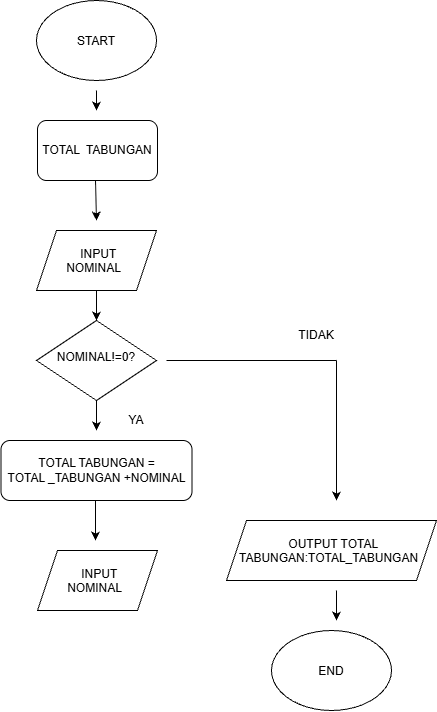

The diagram above was exported from draw.io. Its source (the exported page's mxGraphModel, read from the mxfile embedded in the PNG):
<mxGraphModel dx="2260" dy="922" grid="1" gridSize="10" guides="1" tooltips="1" connect="1" arrows="1" fold="1" page="1" pageScale="1" pageWidth="827" pageHeight="1169" math="0" shadow="0">
  <root>
    <mxCell id="0" />
    <mxCell id="1" parent="0" />
    <mxCell id="oSi2ehrcOWG6DexwPx1q-1" parent="1" style="ellipse;whiteSpace=wrap;html=1;shapeInside=1;" value="START" vertex="1">
      <mxGeometry height="80" width="120" x="-60" y="80" as="geometry" />
    </mxCell>
    <mxCell id="oSi2ehrcOWG6DexwPx1q-2" parent="1" style="rounded=1;whiteSpace=wrap;html=1;roundedPerimeter=1;" value="TOTAL&amp;nbsp; TABUNGAN" vertex="1">
      <mxGeometry height="60" width="120" x="-59" y="200" as="geometry" />
    </mxCell>
    <mxCell id="oSi2ehrcOWG6DexwPx1q-3" parent="1" style="rhombus;whiteSpace=wrap;html=1;shapeInside=1;" value="NOMINAL!=0?" vertex="1">
      <mxGeometry height="80" width="120" x="-60" y="400" as="geometry" />
    </mxCell>
    <mxCell id="oSi2ehrcOWG6DexwPx1q-4" parent="1" style="shape=parallelogram;perimeter=parallelogramPerimeter;whiteSpace=wrap;html=1;shapeInside=1;fixedSize=1;" value="INPUT NOMINAL" vertex="1">
      <mxGeometry height="60" width="120" x="-59" y="630" as="geometry" />
    </mxCell>
    <mxCell id="oSi2ehrcOWG6DexwPx1q-6" parent="1" style="shape=parallelogram;perimeter=parallelogramPerimeter;whiteSpace=wrap;html=1;shapeInside=1;fixedSize=1;" value="INPUT NOMINAL" vertex="1">
      <mxGeometry height="60" width="120" x="-60" y="310" as="geometry" />
    </mxCell>
    <mxCell id="oSi2ehrcOWG6DexwPx1q-7" parent="1" style="rounded=1;whiteSpace=wrap;html=1;roundedPerimeter=1;" value="TOTAL TABUNGAN =&lt;div&gt;TOTAL _TABUNGAN +NOMINAL&lt;/div&gt;" vertex="1">
      <mxGeometry height="60" width="191" x="-95.5" y="520" as="geometry" />
    </mxCell>
    <mxCell id="oSi2ehrcOWG6DexwPx1q-8" parent="1" style="shape=parallelogram;perimeter=parallelogramPerimeter;whiteSpace=wrap;html=1;shapeInside=1;fixedSize=1;" value="OUTPUT TOTAL TABUNGAN:TOTAL_TABUNGAN" vertex="1">
      <mxGeometry height="60" width="210" x="130" y="600" as="geometry" />
    </mxCell>
    <mxCell id="oSi2ehrcOWG6DexwPx1q-9" parent="1" style="ellipse;whiteSpace=wrap;html=1;shapeInside=1;" value="END" vertex="1">
      <mxGeometry height="80" width="120" x="175" y="710" as="geometry" />
    </mxCell>
    <mxCell id="oSi2ehrcOWG6DexwPx1q-10" parent="1" style="text;html=1;whiteSpace=wrap;strokeColor=none;fillColor=none;align=center;verticalAlign=middle;rounded=0;" value="YA" vertex="1">
      <mxGeometry height="30" width="60" x="10" y="485" as="geometry" />
    </mxCell>
    <mxCell id="oSi2ehrcOWG6DexwPx1q-11" edge="1" parent="1" style="endArrow=classic;html=1;rounded=0;" value="">
      <mxGeometry height="50" relative="1" width="50" as="geometry">
        <mxPoint y="170" as="sourcePoint" />
        <mxPoint y="190" as="targetPoint" />
      </mxGeometry>
    </mxCell>
    <mxCell id="oSi2ehrcOWG6DexwPx1q-12" parent="1" style="text;html=1;whiteSpace=wrap;strokeColor=none;fillColor=none;align=center;verticalAlign=middle;rounded=0;" value="TIDAK" vertex="1">
      <mxGeometry height="30" width="60" x="190" y="400" as="geometry" />
    </mxCell>
    <mxCell id="oSi2ehrcOWG6DexwPx1q-13" edge="1" parent="1" style="endArrow=classic;html=1;rounded=0;" value="">
      <mxGeometry height="50" relative="1" width="50" as="geometry">
        <mxPoint x="-1" y="260" as="sourcePoint" />
        <mxPoint y="300" as="targetPoint" />
      </mxGeometry>
    </mxCell>
    <mxCell id="oSi2ehrcOWG6DexwPx1q-14" edge="1" parent="1" source="oSi2ehrcOWG6DexwPx1q-6" style="endArrow=classic;html=1;rounded=0;exitX=0.5;exitY=1;exitDx=0;exitDy=0;" value="">
      <mxGeometry height="50" relative="1" width="50" as="geometry">
        <mxPoint x="-1" y="360" as="sourcePoint" />
        <mxPoint y="400" as="targetPoint" />
      </mxGeometry>
    </mxCell>
    <mxCell id="oSi2ehrcOWG6DexwPx1q-15" edge="1" parent="1" style="endArrow=classic;html=1;rounded=0;exitX=0.5;exitY=1;exitDx=0;exitDy=0;" value="">
      <mxGeometry height="50" relative="1" width="50" as="geometry">
        <mxPoint y="480" as="sourcePoint" />
        <mxPoint y="510" as="targetPoint" />
      </mxGeometry>
    </mxCell>
    <mxCell id="oSi2ehrcOWG6DexwPx1q-16" edge="1" parent="1" style="endArrow=classic;html=1;rounded=0;exitX=0.5;exitY=1;exitDx=0;exitDy=0;" value="">
      <mxGeometry height="50" relative="1" width="50" as="geometry">
        <mxPoint x="-1" y="580" as="sourcePoint" />
        <mxPoint x="-1" y="620" as="targetPoint" />
      </mxGeometry>
    </mxCell>
    <mxCell id="oSi2ehrcOWG6DexwPx1q-18" edge="1" parent="1" style="endArrow=classic;html=1;rounded=0;exitX=0.5;exitY=1;exitDx=0;exitDy=0;" value="">
      <mxGeometry height="50" relative="1" width="50" as="geometry">
        <mxPoint x="240" y="440" as="sourcePoint" />
        <mxPoint x="240" y="580" as="targetPoint" />
      </mxGeometry>
    </mxCell>
    <mxCell id="oSi2ehrcOWG6DexwPx1q-20" edge="1" parent="1" style="endArrow=classic;html=1;rounded=0;" value="">
      <mxGeometry height="50" relative="1" width="50" as="geometry">
        <mxPoint x="240" y="670" as="sourcePoint" />
        <mxPoint x="240" y="700" as="targetPoint" />
      </mxGeometry>
    </mxCell>
    <mxCell id="oSi2ehrcOWG6DexwPx1q-22" edge="1" parent="1" style="endArrow=none;html=1;rounded=0;" value="">
      <mxGeometry height="50" relative="1" width="50" as="geometry">
        <mxPoint x="70" y="440" as="sourcePoint" />
        <mxPoint x="240" y="440" as="targetPoint" />
      </mxGeometry>
    </mxCell>
  </root>
</mxGraphModel>